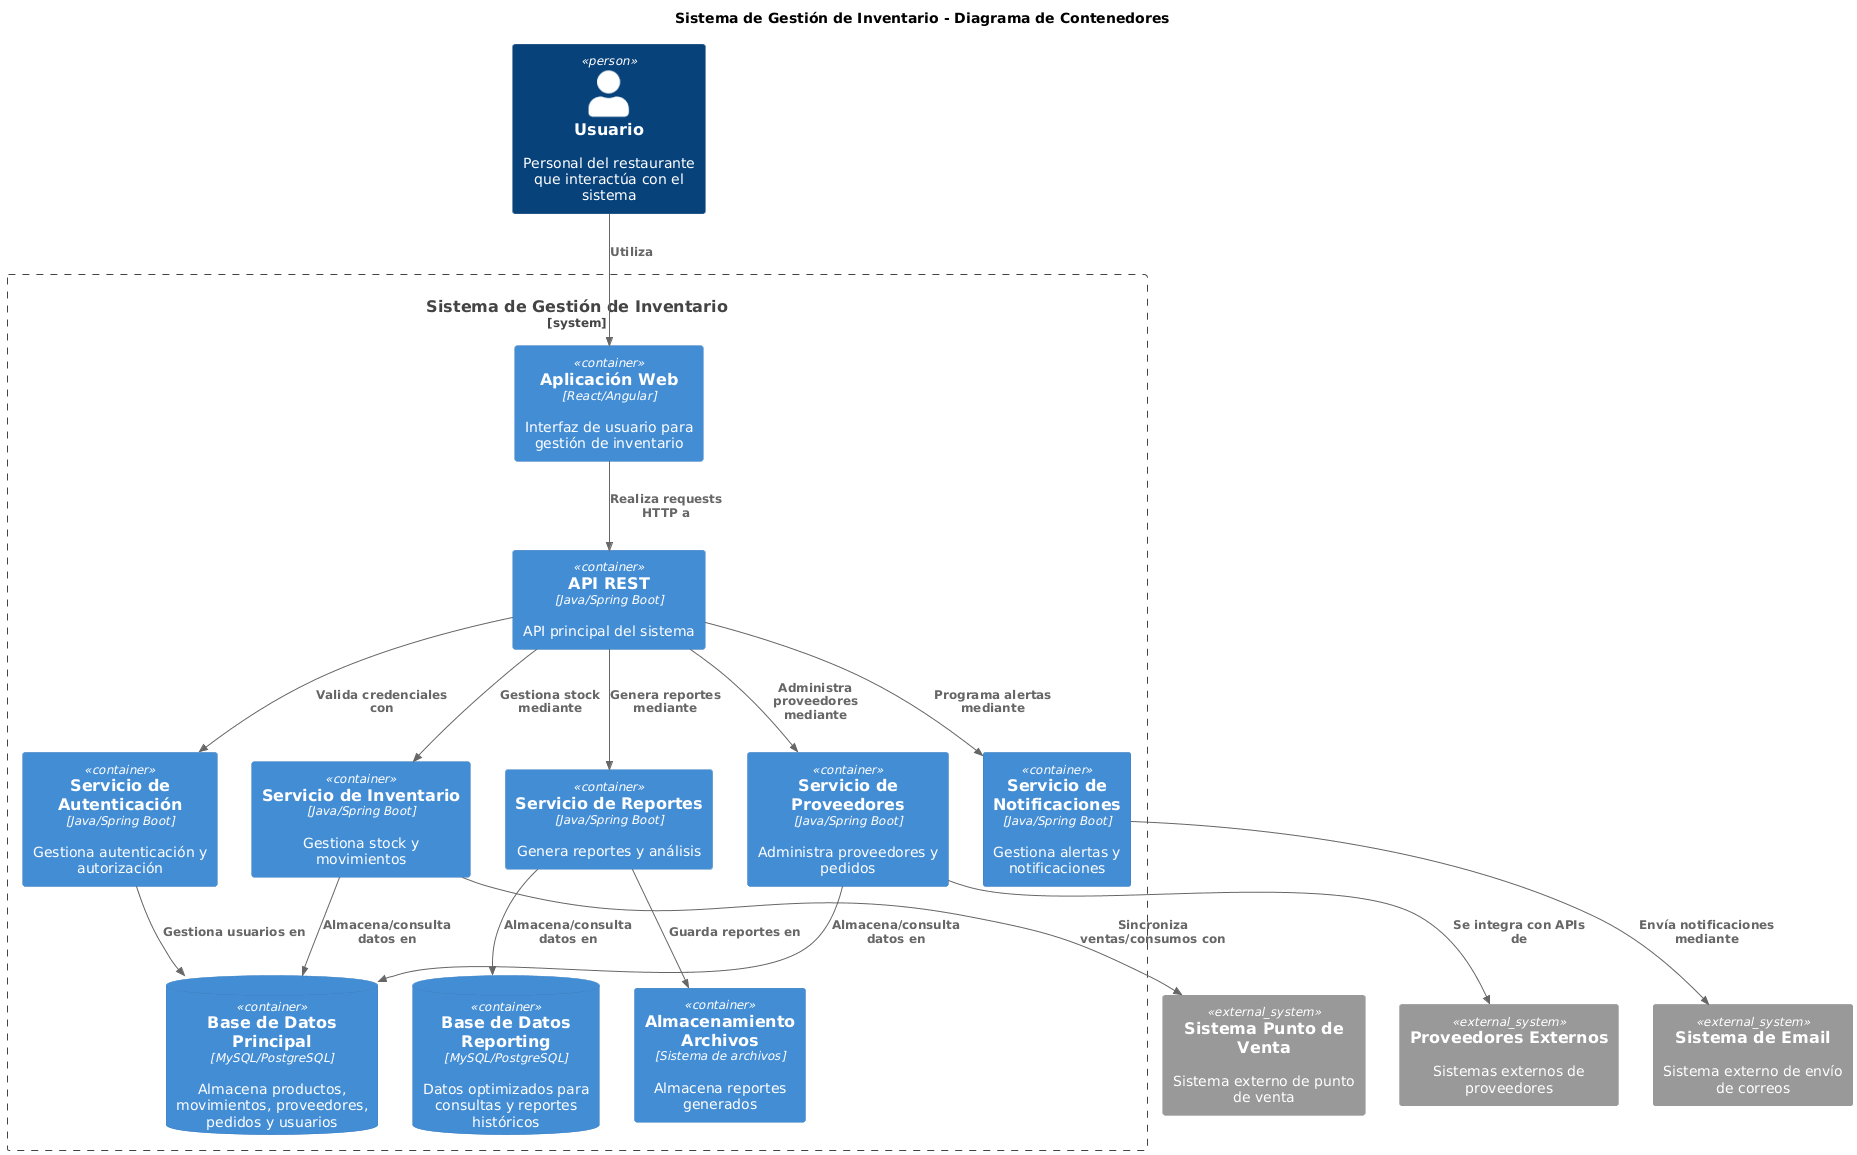

The diagram above was rendered by PlantUML. Its source (embedded in the PNG):
@startuml
!include <c4/C4_Container>

title Sistema de Gestión de Inventario - Diagrama de Contenedores

Person(usuario, "Usuario", "Personal del restaurante que interactúa con el sistema")

System_Boundary(sistema_inventario, "Sistema de Gestión de Inventario") {
    Container(web_app, "Aplicación Web", "React/Angular", "Interfaz de usuario para gestión de inventario")
    Container(api, "API REST", "Java/Spring Boot", "API principal del sistema")
    ContainerDb(main_db, "Base de Datos Principal", "MySQL/PostgreSQL", "Almacena productos, movimientos, proveedores, pedidos y usuarios")
    ContainerDb(reporting_db, "Base de Datos Reporting", "MySQL/PostgreSQL", "Datos optimizados para consultas y reportes históricos")
    Container(file_storage, "Almacenamiento Archivos", "Sistema de archivos", "Almacena reportes generados")
    
    Container(auth_service, "Servicio de Autenticación", "Java/Spring Boot", "Gestiona autenticación y autorización")
    Container(inventory_service, "Servicio de Inventario", "Java/Spring Boot", "Gestiona stock y movimientos")
    Container(supplier_service, "Servicio de Proveedores", "Java/Spring Boot", "Administra proveedores y pedidos")
    Container(reporting_service, "Servicio de Reportes", "Java/Spring Boot", "Genera reportes y análisis")
    Container(notification_service, "Servicio de Notificaciones", "Java/Spring Boot", "Gestiona alertas y notificaciones")
}

System_Ext(pos_system, "Sistema Punto de Venta", "Sistema externo de punto de venta")
System_Ext(external_suppliers, "Proveedores Externos", "Sistemas externos de proveedores")
System_Ext(email_system, "Sistema de Email", "Sistema externo de envío de correos")

Rel(usuario, web_app, "Utiliza")
Rel(web_app, api, "Realiza requests HTTP a")
Rel(api, auth_service, "Valida credenciales con")
Rel(api, inventory_service, "Gestiona stock mediante")
Rel(api, supplier_service, "Administra proveedores mediante")
Rel(api, reporting_service, "Genera reportes mediante")
Rel(api, notification_service, "Programa alertas mediante")

Rel(inventory_service, main_db, "Almacena/consulta datos en")
Rel(supplier_service, main_db, "Almacena/consulta datos en")
Rel(auth_service, main_db, "Gestiona usuarios en")
Rel(reporting_service, reporting_db, "Almacena/consulta datos en")
Rel(reporting_service, file_storage, "Guarda reportes en")

Rel(notification_service, email_system, "Envía notificaciones mediante")
Rel(supplier_service, external_suppliers, "Se integra con APIs de")
Rel(inventory_service, pos_system, "Sincroniza ventas/consumos con")
@enduml